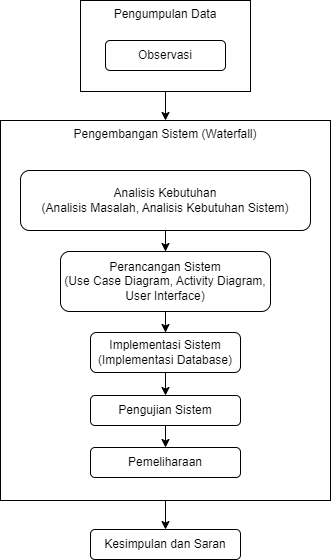

The diagram above was exported from draw.io. Its source (the exported page's mxGraphModel, read from the mxfile embedded in the PNG):
<mxGraphModel dx="1909" dy="1035" grid="1" gridSize="10" guides="1" tooltips="1" connect="1" arrows="1" fold="1" page="1" pageScale="1" pageWidth="2339" pageHeight="3300" math="0" shadow="0">
  <root>
    <mxCell id="0" />
    <mxCell id="1" parent="0" />
    <mxCell id="2" value="" style="group" vertex="1" connectable="0" parent="1">
      <mxGeometry x="800" y="340" width="330" height="559" as="geometry" />
    </mxCell>
    <mxCell id="3" style="edgeStyle=orthogonalEdgeStyle;rounded=0;orthogonalLoop=1;jettySize=auto;html=1;entryX=0.5;entryY=0;entryDx=0;entryDy=0;" edge="1" parent="2" source="4" target="17">
      <mxGeometry relative="1" as="geometry" />
    </mxCell>
    <mxCell id="4" value="Pengembangan Sistem (Waterfall)" style="rounded=0;whiteSpace=wrap;html=1;verticalAlign=top;" vertex="1" parent="2">
      <mxGeometry y="120" width="330" height="380" as="geometry" />
    </mxCell>
    <mxCell id="5" value="" style="group" vertex="1" connectable="0" parent="2">
      <mxGeometry x="80" width="170" height="91" as="geometry" />
    </mxCell>
    <mxCell id="6" value="Pengumpulan Data" style="rounded=0;whiteSpace=wrap;html=1;verticalAlign=top;" vertex="1" parent="5">
      <mxGeometry width="170" height="91" as="geometry" />
    </mxCell>
    <mxCell id="7" value="Observasi" style="rounded=1;whiteSpace=wrap;html=1;" vertex="1" parent="5">
      <mxGeometry x="25" y="40" width="120" height="30" as="geometry" />
    </mxCell>
    <mxCell id="8" style="edgeStyle=orthogonalEdgeStyle;rounded=0;orthogonalLoop=1;jettySize=auto;html=1;" edge="1" parent="2" source="9" target="11">
      <mxGeometry relative="1" as="geometry" />
    </mxCell>
    <mxCell id="9" value="Analisis Kebutuhan&lt;div&gt;(Analisis Masalah, Analisis Kebutuhan Sistem)&lt;/div&gt;" style="rounded=1;whiteSpace=wrap;html=1;" vertex="1" parent="2">
      <mxGeometry x="20" y="170" width="290" height="60" as="geometry" />
    </mxCell>
    <mxCell id="10" style="edgeStyle=orthogonalEdgeStyle;rounded=0;orthogonalLoop=1;jettySize=auto;html=1;" edge="1" parent="2" source="11" target="13">
      <mxGeometry relative="1" as="geometry" />
    </mxCell>
    <mxCell id="11" value="Perancangan Sistem&lt;div&gt;(Use Case Diagram, Activity Diagram, User Interface)&lt;/div&gt;" style="rounded=1;whiteSpace=wrap;html=1;" vertex="1" parent="2">
      <mxGeometry x="60" y="251" width="210" height="60" as="geometry" />
    </mxCell>
    <mxCell id="12" style="edgeStyle=orthogonalEdgeStyle;rounded=0;orthogonalLoop=1;jettySize=auto;html=1;" edge="1" parent="2" source="13" target="15">
      <mxGeometry relative="1" as="geometry" />
    </mxCell>
    <mxCell id="13" value="Implementasi Sistem&lt;div&gt;(Implementasi Database)&lt;/div&gt;" style="rounded=1;whiteSpace=wrap;html=1;" vertex="1" parent="2">
      <mxGeometry x="90" y="332" width="150" height="40" as="geometry" />
    </mxCell>
    <mxCell id="14" style="edgeStyle=orthogonalEdgeStyle;rounded=0;orthogonalLoop=1;jettySize=auto;html=1;entryX=0.5;entryY=0;entryDx=0;entryDy=0;" edge="1" parent="2" source="15" target="16">
      <mxGeometry relative="1" as="geometry" />
    </mxCell>
    <mxCell id="15" value="Pengujian Sistem" style="rounded=1;whiteSpace=wrap;html=1;" vertex="1" parent="2">
      <mxGeometry x="90" y="395" width="150" height="30" as="geometry" />
    </mxCell>
    <mxCell id="16" value="Pemeliharaan" style="rounded=1;whiteSpace=wrap;html=1;" vertex="1" parent="2">
      <mxGeometry x="90" y="447" width="150" height="30" as="geometry" />
    </mxCell>
    <mxCell id="17" value="Kesimpulan dan Saran" style="rounded=1;whiteSpace=wrap;html=1;" vertex="1" parent="2">
      <mxGeometry x="90" y="529" width="150" height="30" as="geometry" />
    </mxCell>
    <mxCell id="18" style="edgeStyle=orthogonalEdgeStyle;rounded=0;orthogonalLoop=1;jettySize=auto;html=1;entryX=0.5;entryY=0;entryDx=0;entryDy=0;" edge="1" parent="2" source="6" target="4">
      <mxGeometry relative="1" as="geometry" />
    </mxCell>
  </root>
</mxGraphModel>